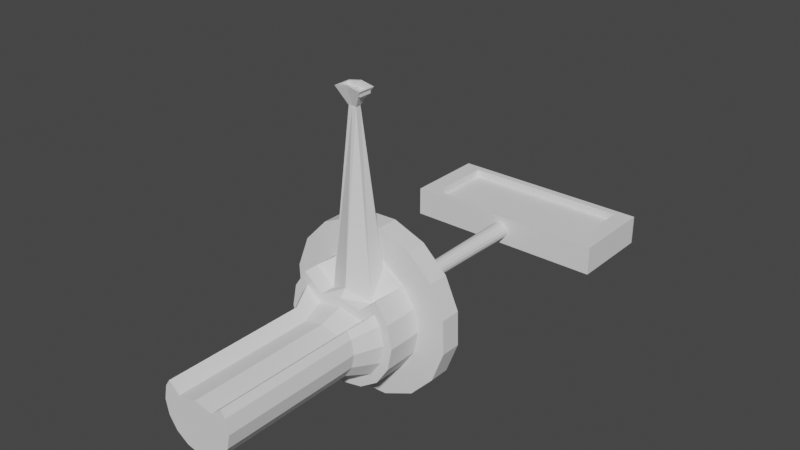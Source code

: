 # Source: Turret.blend  (saved by Blender 2.92.15; exported with 4.5.12 LTS)
import bpy
from mathutils import Matrix  # noqa: F401  (used for matrix-valued properties, if any)

bpy.ops.wm.read_factory_settings(use_empty=True)
scene = bpy.context.scene
scene.name = 'Scene'

# ---- world
world_world = bpy.data.worlds.new('World'); scene.world = world_world
world_world.use_nodes = True; world_world.node_tree.nodes.clear()
_N = world_world.node_tree.nodes; _L = world_world.node_tree.links
n0 = _N.new('ShaderNodeOutputWorld'); n0.name = 'World Output'; n0.location = (300, 300)
n1 = _N.new('ShaderNodeBackground'); n1.name = 'Background'; n1.location = (10, 300)
n1.inputs[0].default_value = (0.05088, 0.05088, 0.05088, 1.0)
_L.new(n1.outputs[0], n0.inputs[0])
n0.is_active_output = True
world_world.color = (0.05088, 0.05088, 0.05088)
world_world.use_sun_shadow = False
world_world.sun_shadow_jitter_overblur = 0.0

# ---- meshes
me_cube_001 = bpy.data.meshes.new('Cube.001')
me_cube_001.from_pydata([(0.3422, 1.023, -0.03013), (0.3422, 1.323, -0.03013), (0.2782, 1.049, 0.0728), (0.2782, 1.297, 0.0728), (-0.3853, 1.023, -0.03013), (-0.3853, 1.323, -0.03013), (-0.3214, 1.049, 0.0728), (-0.3214, 1.297, 0.0728), (0.3422, 1.323, 0.0728), (0.3422, 1.023, 0.0728), (-0.3853, 1.023, 0.0728), (-0.3853, 1.323, 0.0728), (0.2782, 1.297, 0.04558), (0.2782, 1.049, 0.04558), (-0.3214, 1.049, 0.04558), (-0.3214, 1.297, 0.04558)], [], [(0, 1, 8, 9), (3, 7, 15, 12), (10, 11, 5, 4), (4, 5, 1, 0), (9, 10, 4, 0), (11, 8, 1, 5), (3, 2, 9, 8), (2, 6, 10, 9), (7, 3, 8, 11), (6, 7, 11, 10), (13, 12, 15, 14), (2, 3, 12, 13), (7, 6, 14, 15), (6, 2, 13, 14)])
_uv = me_cube_001.uv_layers.new(name='UVMap')
_uv.uv.foreach_set('vector', [0.375, 0.0, 0.625, 0.0, 0.625, 0.25, 0.375, 0.25, 0.603, 0.272, 0.603, 0.478, 0.603, 0.478, 0.603, 0.272, 0.375, 0.5, 0.625, 0.5, 0.625, 0.75, 0.375, 0.75, 0.375, 0.75, 0.625, 0.75, 0.625, 1.0, 0.375, 1.0, 0.125, 0.5, 0.375, 0.5, 0.375, 0.75, 0.125, 0.75, 0.625, 0.5, 0.875, 0.5, 0.875, 0.75, 0.625, 0.75, 0.603, 0.272, 0.397, 0.272, 0.375, 0.25, 0.625, 0.25, 0.397, 0.272, 0.397, 0.478, 0.375, 0.5, 0.375, 0.25, 0.603, 0.478, 0.603, 0.272, 0.625, 0.25, 0.625, 0.5, 0.397, 0.478, 0.603, 0.478, 0.625, 0.5, 0.375, 0.5, 0.397, 0.272, 0.603, 0.272, 0.603, 0.478, 0.397, 0.478, 0.397, 0.272, 0.603, 0.272, 0.603, 0.272, 0.397, 0.272, 0.603, 0.478, 0.397, 0.478, 0.397, 0.478, 0.603, 0.478, 0.397, 0.478, 0.397, 0.272, 0.397, 0.272, 0.397, 0.478])
me_cube_001.use_remesh_fix_poles = True
me_cube_001.use_remesh_preserve_attributes = False
me_cube_001.use_mirror_vertex_groups = False
me_cube_001.update()
me_cylinder_002 = bpy.data.meshes.new('Cylinder.002')
me_cylinder_002.from_pydata([(0.274, -0.0355, -0.18), (0.2104, 0.03631, -0.1402), (0.3156, -0.0355, -0.07055), (0.2416, 0.03631, -0.05811), (0.3121, -0.0355, 0.04645), (0.2389, 0.03631, 0.02963), (0.2641, -0.0355, 0.1532), (0.203, 0.03631, 0.1097), (0.1789, -0.0355, 0.2335), (0.1391, 0.03631, 0.1699), (0.06948, -0.0355, 0.2751), (0.05703, 0.03631, 0.201), (-0.04752, -0.0355, 0.2716), (-0.0307, 0.03631, 0.1984), (-0.1543, -0.0355, 0.2236), (-0.1108, 0.03631, 0.1625), (-0.2346, -0.0355, 0.1384), (-0.171, 0.03631, 0.09857), (-0.2761, -0.0355, 0.02897), (-0.2021, 0.03631, 0.01652), (-0.2726, -0.0355, -0.08803), (-0.1995, 0.03631, -0.07121), (-0.2247, -0.0355, -0.1948), (-0.1635, 0.03631, -0.1513), (-0.1395, -0.0355, -0.2751), (-0.09965, 0.03631, -0.2115), (-0.03004, -0.0355, -0.3166), (-0.01759, 0.03631, -0.2426), (0.08696, -0.0355, -0.3132), (0.07014, 0.03631, -0.24), (0.1937, -0.0355, -0.2652), (0.1502, 0.03631, -0.204), (0.3156, 0.03631, -0.07055), (0.274, 0.03631, -0.18), (0.3121, 0.03631, 0.04645), (0.2641, 0.03631, 0.1532), (0.1789, 0.03631, 0.2335), (0.06948, 0.03631, 0.2751), (-0.04752, 0.03631, 0.2716), (-0.1543, 0.03631, 0.2236), (-0.2346, 0.03631, 0.1384), (-0.2761, 0.03631, 0.02897), (-0.2726, 0.03631, -0.08803), (-0.2247, 0.03631, -0.1948), (-0.1395, 0.03631, -0.2751), (-0.03004, 0.03631, -0.3166), (0.08696, 0.03631, -0.3132), (0.1937, 0.03631, -0.2652), (0.2416, -0.02059, -0.05811), (0.2104, -0.02059, -0.1402), (0.2389, -0.02059, 0.02963), (0.203, -0.02059, 0.1097), (0.1391, -0.02059, 0.1699), (0.05703, -0.02059, 0.201), (-0.0307, -0.02059, 0.1984), (-0.1108, -0.02059, 0.1625), (-0.171, -0.02059, 0.09857), (-0.2021, -0.02059, 0.01652), (-0.1995, -0.02059, -0.07121), (-0.1635, -0.02059, -0.1513), (-0.09965, -0.02059, -0.2115), (-0.01759, -0.02059, -0.2426), (0.07014, -0.02059, -0.24), (0.1502, -0.02059, -0.204)], [], [(0, 33, 32, 2), (2, 32, 34, 4), (4, 34, 35, 6), (6, 35, 36, 8), (8, 36, 37, 10), (10, 37, 38, 12), (12, 38, 39, 14), (14, 39, 40, 16), (16, 40, 41, 18), (18, 41, 42, 20), (20, 42, 43, 22), (22, 43, 44, 24), (24, 44, 45, 26), (26, 45, 46, 28), (27, 25, 60, 61), (28, 46, 47, 30), (30, 47, 33, 0), (0, 2, 4, 6, 8, 10, 12, 14, 16, 18, 20, 22, 24, 26, 28, 30), (1, 3, 32, 33), (3, 5, 34, 32), (5, 7, 35, 34), (7, 9, 36, 35), (9, 11, 37, 36), (11, 13, 38, 37), (13, 15, 39, 38), (15, 17, 40, 39), (17, 19, 41, 40), (19, 21, 42, 41), (21, 23, 43, 42), (23, 25, 44, 43), (25, 27, 45, 44), (27, 29, 46, 45), (29, 31, 47, 46), (31, 1, 33, 47), (48, 49, 63, 62, 61, 60, 59, 58, 57, 56, 55, 54, 53, 52, 51, 50), (13, 11, 53, 54), (29, 27, 61, 62), (15, 13, 54, 55), (31, 29, 62, 63), (17, 15, 55, 56), (3, 1, 49, 48), (1, 31, 63, 49), (19, 17, 56, 57), (5, 3, 48, 50), (21, 19, 57, 58), (7, 5, 50, 51), (23, 21, 58, 59), (9, 7, 51, 52), (25, 23, 59, 60), (11, 9, 52, 53)])
_uv = me_cylinder_002.uv_layers.new(name='UVMap')
_uv.uv.foreach_set('vector', [1.0, 0.5, 1.0, 1.0, 0.9375, 1.0, 0.9375, 0.5, 0.9375, 0.5, 0.9375, 1.0, 0.875, 1.0, 0.875, 0.5, 0.875, 0.5, 0.875, 1.0, 0.8125, 1.0, 0.8125, 0.5, 0.8125, 0.5, 0.8125, 1.0, 0.75, 1.0, 0.75, 0.5, 0.75, 0.5, 0.75, 1.0, 0.6875, 1.0, 0.6875, 0.5, 0.6875, 0.5, 0.6875, 1.0, 0.625, 1.0, 0.625, 0.5, 0.625, 0.5, 0.625, 1.0, 0.5625, 1.0, 0.5625, 0.5, 0.5625, 0.5, 0.5625, 1.0, 0.5, 1.0, 0.5, 0.5, 0.5, 0.5, 0.5, 1.0, 0.4375, 1.0, 0.4375, 0.5, 0.4375, 0.5, 0.4375, 1.0, 0.375, 1.0, 0.375, 0.5, 0.375, 0.5, 0.375, 1.0, 0.3125, 1.0, 0.3125, 0.5, 0.3125, 0.5, 0.3125, 1.0, 0.25, 1.0, 0.25, 0.5, 0.25, 0.5, 0.25, 1.0, 0.1875, 1.0, 0.1875, 0.5, 0.1875, 0.5, 0.1875, 1.0, 0.125, 1.0, 0.125, 0.5, 0.08374, 0.3189, 0.07004, 0.25, 0.07004, 0.25, 0.08374, 0.3189, 0.125, 0.5, 0.125, 1.0, 0.0625, 1.0, 0.0625, 0.5, 0.0625, 0.5, 0.0625, 1.0, 0.0, 1.0, 0.0, 0.5, 0.75, 0.49, 0.8418, 0.4717, 0.9197, 0.4197, 0.9717, 0.3418, 0.99, 0.25, 0.9717, 0.1582, 0.9197, 0.08029, 0.8418, 0.02827, 0.75, 0.01, 0.6582, 0.02827, 0.5803, 0.08029, 0.5283, 0.1582, 0.51, 0.25, 0.5283, 0.3418, 0.5803, 0.4197, 0.6582, 0.4717, 0.25, 0.43, 0.3189, 0.4163, 0.3418, 0.4717, 0.25, 0.49, 0.3189, 0.4163, 0.3773, 0.3773, 0.4197, 0.4197, 0.3418, 0.4717, 0.3773, 0.3773, 0.4163, 0.3189, 0.4717, 0.3418, 0.4197, 0.4197, 0.4163, 0.3189, 0.43, 0.25, 0.49, 0.25, 0.4717, 0.3418, 0.43, 0.25, 0.4163, 0.1811, 0.4717, 0.1582, 0.49, 0.25, 0.4163, 0.1811, 0.3773, 0.1227, 0.4197, 0.08029, 0.4717, 0.1582, 0.3773, 0.1227, 0.3189, 0.08374, 0.3418, 0.02827, 0.4197, 0.08029, 0.3189, 0.08374, 0.25, 0.07004, 0.25, 0.01, 0.3418, 0.02827, 0.25, 0.07004, 0.1811, 0.08374, 0.1582, 0.02827, 0.25, 0.01, 0.1811, 0.08374, 0.1227, 0.1227, 0.08029, 0.08029, 0.1582, 0.02827, 0.1227, 0.1227, 0.08374, 0.1811, 0.02827, 0.1582, 0.08029, 0.08029, 0.08374, 0.1811, 0.07004, 0.25, 0.01, 0.25, 0.02827, 0.1582, 0.07004, 0.25, 0.08374, 0.3189, 0.02827, 0.3418, 0.01, 0.25, 0.08374, 0.3189, 0.1227, 0.3773, 0.08029, 0.4197, 0.02827, 0.3418, 0.1227, 0.3773, 0.1811, 0.4163, 0.1582, 0.4717, 0.08029, 0.4197, 0.1811, 0.4163, 0.25, 0.43, 0.25, 0.49, 0.1582, 0.4717, 0.3189, 0.4163, 0.25, 0.43, 0.1811, 0.4163, 0.1227, 0.3773, 0.08374, 0.3189, 0.07004, 0.25, 0.08374, 0.1811, 0.1227, 0.1227, 0.1811, 0.08374, 0.25, 0.07004, 0.3189, 0.08374, 0.3773, 0.1227, 0.4163, 0.1811, 0.43, 0.25, 0.4163, 0.3189, 0.3773, 0.3773, 0.3773, 0.1227, 0.4163, 0.1811, 0.4163, 0.1811, 0.3773, 0.1227, 0.1227, 0.3773, 0.08374, 0.3189, 0.08374, 0.3189, 0.1227, 0.3773, 0.3189, 0.08374, 0.3773, 0.1227, 0.3773, 0.1227, 0.3189, 0.08374, 0.1811, 0.4163, 0.1227, 0.3773, 0.1227, 0.3773, 0.1811, 0.4163, 0.25, 0.07004, 0.3189, 0.08374, 0.3189, 0.08374, 0.25, 0.07004, 0.3189, 0.4163, 0.25, 0.43, 0.25, 0.43, 0.3189, 0.4163, 0.25, 0.43, 0.1811, 0.4163, 0.1811, 0.4163, 0.25, 0.43, 0.1811, 0.08374, 0.25, 0.07004, 0.25, 0.07004, 0.1811, 0.08374, 0.3773, 0.3773, 0.3189, 0.4163, 0.3189, 0.4163, 0.3773, 0.3773, 0.1227, 0.1227, 0.1811, 0.08374, 0.1811, 0.08374, 0.1227, 0.1227, 0.4163, 0.3189, 0.3773, 0.3773, 0.3773, 0.3773, 0.4163, 0.3189, 0.08374, 0.1811, 0.1227, 0.1227, 0.1227, 0.1227, 0.08374, 0.1811, 0.43, 0.25, 0.4163, 0.3189, 0.4163, 0.3189, 0.43, 0.25, 0.07004, 0.25, 0.08374, 0.1811, 0.08374, 0.1811, 0.07004, 0.25, 0.4163, 0.1811, 0.43, 0.25, 0.43, 0.25, 0.4163, 0.1811])
me_cylinder_002.use_remesh_fix_poles = True
me_cylinder_002.use_remesh_preserve_attributes = False
me_cylinder_002.use_mirror_vertex_groups = False
me_cylinder_002.update()
me_cylinder_003 = bpy.data.meshes.new('Cylinder.003')
me_cylinder_003.from_pydata([(0.01725, 0.367, -0.2472), (0.01725, 0.3504, -0.18), (-0.08551, 0.367, -0.2267), (-0.05981, 0.3504, -0.1647), (-0.1726, 0.3669, -0.1685), (-0.1251, 0.3504, -0.121), (-0.2308, 0.3668, -0.08142), (-0.1688, 0.3503, -0.05572), (-0.2513, 0.3668, 0.02135), (-0.1841, 0.3502, 0.02133), (-0.2308, 0.3667, 0.1241), (-0.1688, 0.3502, 0.09839), (-0.1726, 0.3666, 0.2112), (-0.1251, 0.3501, 0.1637), (-0.08551, 0.3665, 0.2694), (-0.05981, 0.3501, 0.2074), (0.01725, 0.3665, 0.2899), (0.01725, 0.3501, 0.2227), (0.12, 0.3665, 0.2694), (0.09431, 0.3501, 0.2074), (0.2071, 0.3666, 0.2112), (0.1596, 0.3501, 0.1637), (0.2653, 0.3667, 0.1241), (0.2033, 0.3502, 0.09839), (0.2858, 0.3668, 0.02135), (0.2186, 0.3502, 0.02133), (0.2653, 0.3668, -0.08142), (0.2033, 0.3503, -0.05572), (0.2071, 0.3669, -0.1685), (0.1596, 0.3504, -0.121), (0.12, 0.367, -0.2267), (0.09431, 0.3504, -0.1647), (-0.08551, 0.3505, -0.2268), (0.01725, 0.3505, -0.2472), (-0.1726, 0.3504, -0.1685), (-0.2308, 0.3503, -0.08143), (-0.2513, 0.3502, 0.02133), (-0.2308, 0.3502, 0.1241), (-0.1726, 0.3501, 0.2112), (-0.08551, 0.35, 0.2694), (0.01725, 0.35, 0.2899), (0.12, 0.35, 0.2694), (0.2071, 0.3501, 0.2112), (0.2653, 0.3502, 0.1241), (0.2858, 0.3502, 0.02133), (0.2653, 0.3503, -0.08143), (0.2071, 0.3504, -0.1685), (0.12, 0.3505, -0.2268), (-0.04779, 0.187, -0.1357), (0.01725, 0.187, -0.1486), (-0.1029, 0.187, -0.09883), (-0.1398, 0.1869, -0.0437), (-0.1527, 0.1869, 0.02134), (-0.1398, 0.1868, 0.08638), (-0.1188, 0.1868, 0.1177), (-0.06851, 0.1868, 0.07444), (0.01725, 0.1868, 0.0915), (0.103, 0.1868, 0.07444), (0.1533, 0.1868, 0.1177), (0.1743, 0.1868, 0.08638), (0.1872, 0.1869, 0.02134), (0.1743, 0.1869, -0.0437), (0.1374, 0.187, -0.09883), (0.08229, 0.187, -0.1357), (0.01725, 0.4305, -0.003863), (0.007604, 0.4305, -0.001944), (-0.0005744, 0.4305, 0.003521), (-0.006039, 0.4305, 0.0117), (-0.007958, 0.4305, 0.02135), (-0.006039, 0.4305, 0.03099), (-0.0005744, 0.4305, 0.03917), (0.007604, 0.4305, 0.04464), (0.01725, 0.4305, 0.04656), (0.0269, 0.4305, 0.04464), (0.03508, 0.4305, 0.03917), (0.04054, 0.4305, 0.03099), (0.04246, 0.4305, 0.02135), (0.04054, 0.4305, 0.0117), (0.03508, 0.4305, 0.003521), (0.0269, 0.4305, -0.001944), (0.01725, 0.4306, -0.1293), (-0.04041, 0.4306, -0.1179), (-0.0893, 0.4306, -0.08521), (-0.122, 0.4306, -0.03632), (-0.1334, 0.4305, 0.02135), (-0.122, 0.4305, 0.07901), (-0.0893, 0.4304, 0.1279), (-0.04041, 0.4304, 0.1606), (0.01725, 0.4304, 0.172), (0.07492, 0.4304, 0.1606), (0.1238, 0.4304, 0.1279), (0.1565, 0.4305, 0.07901), (0.1679, 0.4305, 0.02135), (0.1565, 0.4306, -0.03632), (0.1238, 0.4306, -0.08521), (0.07492, 0.4306, -0.1179), (0.01725, 1.041, -0.009937), (0.005209, 1.041, -0.007542), (-0.005, 1.041, -0.0007203), (-0.01182, 1.041, 0.009488), (-0.01422, 1.041, 0.02153), (-0.01182, 1.041, 0.03357), (-0.005, 1.041, 0.04378), (0.005209, 1.041, 0.0506), (0.01725, 1.041, 0.053), (0.02929, 1.041, 0.0506), (0.0395, 1.041, 0.04378), (0.04632, 1.041, 0.03357), (0.04872, 1.041, 0.02153), (0.04632, 1.041, 0.009488), (0.0395, 1.041, -0.0007203), (0.02929, 1.041, -0.007542), (0.2186, 0.2958, 0.02134), (0.2186, 0.2413, 0.02134), (0.2033, 0.2414, -0.05572), (0.2033, 0.2959, -0.05572), (-0.1688, 0.2957, 0.09839), (-0.1688, 0.2413, 0.0984), (-0.1251, 0.2412, 0.1637), (-0.1251, 0.2957, 0.1637), (0.1596, 0.2415, -0.121), (0.1596, 0.2959, -0.121), (-0.05981, 0.2412, 0.1076), (-0.05981, 0.2956, 0.2074), (0.09431, 0.2415, -0.1647), (0.09431, 0.296, -0.1647), (0.01725, 0.2115, 0.1466), (0.01725, 0.3253, 0.2771), (0.01725, 0.296, -0.18), (0.01725, 0.2415, -0.18), (-0.05981, 0.2415, -0.1647), (-0.05981, 0.296, -0.1647), (0.09431, 0.2412, 0.1076), (0.09431, 0.2956, 0.2074), (-0.1251, 0.2415, -0.121), (-0.1251, 0.2959, -0.121), (0.1596, 0.2412, 0.1637), (0.1596, 0.2957, 0.1637), (-0.1688, 0.2414, -0.05572), (-0.1688, 0.2959, -0.05572), (0.2033, 0.2413, 0.0984), (0.2033, 0.2957, 0.09839), (-0.1841, 0.2413, 0.02134), (-0.1841, 0.2958, 0.02134), (0.003456, 0.2594, 0.7145), (0.003456, 0.2775, 0.7145), (0.01725, 0.2594, 0.7172), (0.01725, 0.2775, 0.7172), (0.03105, 0.2594, 0.7145), (0.03105, 0.2775, 0.7145), (-0.02432, 0.2471, 0.7725), (-0.02432, 0.2898, 0.7725), (0.01725, 0.2471, 0.7808), (0.01725, 0.2988, 0.7808), (0.05882, 0.2471, 0.7725), (0.05882, 0.2898, 0.7725), (-0.02905, 0.2381, 0.7716), (-0.02905, 0.2988, 0.7716), (0.06356, 0.2381, 0.7716), (0.06356, 0.2988, 0.7716), (0.01725, 0.2898, 0.7808), (0.01725, 0.2381, 0.7808), (0.01725, 0.247, 0.7618), (0.01725, 0.2898, 0.7618), (-0.02432, 0.2471, 0.7536), (-0.02432, 0.2898, 0.7536), (0.05882, 0.2471, 0.7536), (0.05882, 0.2898, 0.7536), (-0.05981, 0.1871, -0.1647), (0.01725, 0.1871, -0.18), (-0.1251, 0.187, -0.121), (-0.1688, 0.187, -0.05571), (-0.1841, 0.1869, 0.02134), (-0.1688, 0.1868, 0.0984), (-0.1251, 0.1868, 0.1637), (-0.05981, 0.1867, 0.1076), (0.01725, 0.1867, 0.1229), (0.09431, 0.1867, 0.1076), (0.1596, 0.1868, 0.1637), (0.2033, 0.1868, 0.0984), (0.2186, 0.1869, 0.02134), (0.2033, 0.187, -0.05571), (0.1596, 0.187, -0.121), (0.09431, 0.1871, -0.1647), (-0.03177, 0.1035, -0.1026), (0.01725, 0.1036, -0.1123), (-0.07334, 0.1035, -0.0748), (-0.1011, 0.1035, -0.03324), (-0.1109, 0.1034, 0.01579), (-0.1011, 0.1034, 0.06481), (-0.08533, 0.1034, 0.08842), (-0.04739, 0.1034, 0.05581), (0.01725, 0.1033, 0.06867), (0.0819, 0.1034, 0.05581), (0.1198, 0.1034, 0.08842), (0.1356, 0.1034, 0.06481), (0.1454, 0.1034, 0.01579), (0.1356, 0.1035, -0.03324), (0.1078, 0.1035, -0.0748), (0.06628, 0.1035, -0.1026), (-0.03177, -0.3874, -0.1031), (0.01725, -0.3874, -0.1129), (-0.07334, -0.3874, -0.07534), (-0.1011, -0.3874, -0.03378), (-0.1109, -0.3875, 0.01525), (-0.1011, -0.3875, 0.06428), (-0.08533, -0.3875, 0.08788), (-0.04739, -0.3876, 0.05527), (0.01725, -0.3876, 0.06813), (0.0819, -0.3876, 0.05527), (0.1198, -0.3875, 0.08788), (0.1356, -0.3875, 0.06428), (0.1454, -0.3875, 0.01525), (0.1356, -0.3874, -0.03378), (0.1078, -0.3874, -0.07534), (0.06628, -0.3874, -0.1031)], [], [(0, 33, 32, 2), (2, 32, 34, 4), (4, 34, 35, 6), (6, 35, 36, 8), (8, 36, 37, 10), (10, 37, 38, 12), (12, 38, 39, 14), (14, 39, 40, 16), (16, 40, 41, 18), (18, 41, 42, 20), (20, 42, 43, 22), (22, 43, 44, 24), (24, 44, 45, 26), (26, 45, 46, 28), (114, 113, 180, 181), (28, 46, 47, 30), (30, 47, 33, 0), (10, 12, 86, 85), (1, 3, 32, 33), (3, 5, 34, 32), (5, 7, 35, 34), (7, 9, 36, 35), (9, 11, 37, 36), (11, 13, 38, 37), (13, 15, 39, 38), (15, 17, 40, 39), (17, 19, 41, 40), (19, 21, 42, 41), (21, 23, 43, 42), (23, 25, 44, 43), (25, 27, 45, 44), (27, 29, 46, 45), (29, 31, 47, 46), (31, 1, 33, 47), (51, 50, 186, 187), (118, 117, 173, 174), (120, 114, 181, 182), (122, 118, 174, 175), (124, 120, 182, 183), (126, 122, 175, 176), (130, 129, 169, 168), (129, 124, 183, 169), (132, 126, 176, 177), (134, 130, 168, 170), (136, 132, 177, 178), (138, 134, 170, 171), (140, 136, 178, 179), (142, 138, 171, 172), (113, 140, 179, 180), (117, 142, 172, 173), (76, 77, 109, 108), (20, 22, 91, 90), (30, 0, 80, 95), (6, 8, 84, 83), (16, 18, 89, 88), (26, 28, 94, 93), (2, 4, 82, 81), (12, 14, 87, 86), (22, 24, 92, 91), (8, 10, 85, 84), (18, 20, 90, 89), (28, 30, 95, 94), (4, 6, 83, 82), (14, 16, 88, 87), (0, 2, 81, 80), (24, 26, 93, 92), (65, 64, 80, 81), (66, 65, 81, 82), (67, 66, 82, 83), (68, 67, 83, 84), (69, 68, 84, 85), (70, 69, 85, 86), (71, 70, 86, 87), (72, 71, 87, 88), (73, 72, 88, 89), (74, 73, 89, 90), (75, 74, 90, 91), (76, 75, 91, 92), (77, 76, 92, 93), (78, 77, 93, 94), (79, 78, 94, 95), (64, 79, 95, 80), (96, 97, 98, 99, 100, 101, 102, 103, 104, 105, 106, 107, 108, 109, 110, 111), (69, 70, 102, 101), (77, 78, 110, 109), (70, 71, 103, 102), (78, 79, 111, 110), (71, 72, 104, 103), (64, 65, 97, 96), (79, 64, 96, 111), (72, 73, 105, 104), (65, 66, 98, 97), (73, 74, 106, 105), (66, 67, 99, 98), (74, 75, 107, 106), (67, 68, 100, 99), (75, 76, 108, 107), (68, 69, 101, 100), (11, 9, 143, 116), (116, 143, 142, 117), (25, 23, 141, 112), (112, 141, 140, 113), (9, 7, 139, 143), (143, 139, 138, 142), (23, 21, 137, 141), (141, 137, 136, 140), (7, 5, 135, 139), (139, 135, 134, 138), (21, 19, 133, 137), (137, 133, 132, 136), (5, 3, 131, 135), (135, 131, 130, 134), (19, 17, 127, 133), (123, 122, 144, 145), (1, 31, 125, 128), (128, 125, 124, 129), (3, 1, 128, 131), (131, 128, 129, 130), (17, 15, 123, 127), (133, 127, 147, 149), (31, 29, 121, 125), (125, 121, 120, 124), (15, 13, 119, 123), (123, 119, 118, 122), (29, 27, 115, 121), (121, 115, 114, 120), (13, 11, 116, 119), (119, 116, 117, 118), (27, 25, 112, 115), (115, 112, 113, 114), (146, 148, 158, 161), (144, 146, 161, 156), (122, 126, 146, 144), (126, 132, 148, 146), (132, 133, 149, 148), (127, 123, 145, 147), (155, 160, 163, 167), (160, 151, 165, 163), (148, 149, 159, 158), (145, 144, 156, 157), (147, 145, 157, 153), (149, 147, 153, 159), (150, 151, 157, 156), (155, 154, 158, 159), (160, 155, 159, 153), (154, 152, 161, 158), (151, 160, 153, 157), (152, 150, 156, 161), (167, 163, 162, 166), (163, 165, 164, 162), (151, 150, 164, 165), (150, 152, 162, 164), (152, 154, 166, 162), (154, 155, 167, 166), (49, 48, 168, 169), (48, 50, 170, 168), (50, 51, 171, 170), (51, 52, 172, 171), (52, 53, 173, 172), (53, 54, 174, 173), (54, 55, 175, 174), (55, 56, 176, 175), (56, 57, 177, 176), (57, 58, 178, 177), (58, 59, 179, 178), (59, 60, 180, 179), (60, 61, 181, 180), (61, 62, 182, 181), (62, 63, 183, 182), (63, 49, 169, 183), (192, 191, 207, 208), (59, 58, 194, 195), (52, 51, 187, 188), (60, 59, 195, 196), (53, 52, 188, 189), (61, 60, 196, 197), (54, 53, 189, 190), (62, 61, 197, 198), (55, 54, 190, 191), (63, 62, 198, 199), (56, 55, 191, 192), (48, 49, 185, 184), (49, 63, 199, 185), (57, 56, 192, 193), (50, 48, 184, 186), (58, 57, 193, 194), (200, 201, 215, 214, 213, 212, 211, 210, 209, 208, 207, 206, 205, 204, 203, 202), (184, 185, 201, 200), (185, 199, 215, 201), (193, 192, 208, 209), (186, 184, 200, 202), (194, 193, 209, 210), (187, 186, 202, 203), (195, 194, 210, 211), (188, 187, 203, 204), (196, 195, 211, 212), (189, 188, 204, 205), (197, 196, 212, 213), (190, 189, 205, 206), (198, 197, 213, 214), (191, 190, 206, 207), (199, 198, 214, 215)])
_uv = me_cylinder_003.uv_layers.new(name='UVMap')
_uv.uv.foreach_set('vector', [1.0, 0.5, 1.0, 1.0, 0.9375, 1.0, 0.9375, 0.5, 0.9375, 0.5, 0.9375, 1.0, 0.875, 1.0, 0.875, 0.5, 0.875, 0.5, 0.875, 1.0, 0.8125, 1.0, 0.8125, 0.5, 0.8125, 0.5, 0.8125, 1.0, 0.75, 1.0, 0.75, 0.5, 0.75, 0.5, 0.75, 1.0, 0.6875, 1.0, 0.6875, 0.5, 0.6875, 0.5, 0.6875, 1.0, 0.625, 1.0, 0.625, 0.5, 0.625, 0.5, 0.625, 1.0, 0.5625, 1.0, 0.5625, 0.5, 0.5625, 0.5, 0.5625, 1.0, 0.5, 1.0, 0.5, 0.5, 0.5, 0.5, 0.5, 1.0, 0.4375, 1.0, 0.4375, 0.5, 0.4375, 0.5, 0.4375, 1.0, 0.375, 1.0, 0.375, 0.5, 0.375, 0.5, 0.375, 1.0, 0.3125, 1.0, 0.3125, 0.5, 0.3125, 0.5, 0.3125, 1.0, 0.25, 1.0, 0.25, 0.5, 0.25, 0.5, 0.25, 1.0, 0.1875, 1.0, 0.1875, 0.5, 0.1875, 0.5, 0.1875, 1.0, 0.125, 1.0, 0.125, 0.5, 0.08374, 0.3189, 0.07004, 0.25, 0.07004, 0.25, 0.08374, 0.3189, 0.125, 0.5, 0.125, 1.0, 0.0625, 1.0, 0.0625, 0.5, 0.0625, 0.5, 0.0625, 1.0, 0.0, 1.0, 0.0, 0.5, 0.6875, 0.5, 0.625, 0.5, 0.625, 0.5, 0.6875, 0.5, 0.25, 0.43, 0.3189, 0.4163, 0.3418, 0.4717, 0.25, 0.49, 0.3189, 0.4163, 0.3773, 0.3773, 0.4197, 0.4197, 0.3418, 0.4717, 0.3773, 0.3773, 0.4163, 0.3189, 0.4717, 0.3418, 0.4197, 0.4197, 0.4163, 0.3189, 0.43, 0.25, 0.49, 0.25, 0.4717, 0.3418, 0.43, 0.25, 0.4163, 0.1811, 0.4717, 0.1582, 0.49, 0.25, 0.4163, 0.1811, 0.3773, 0.1227, 0.4197, 0.08029, 0.4717, 0.1582, 0.3773, 0.1227, 0.3189, 0.08374, 0.3418, 0.02827, 0.4197, 0.08029, 0.3189, 0.08374, 0.25, 0.07004, 0.25, 0.01, 0.3418, 0.02827, 0.25, 0.07004, 0.1811, 0.08374, 0.1582, 0.02827, 0.25, 0.01, 0.1811, 0.08374, 0.1227, 0.1227, 0.08029, 0.08029, 0.1582, 0.02827, 0.1227, 0.1227, 0.08374, 0.1811, 0.02827, 0.1582, 0.08029, 0.08029, 0.08374, 0.1811, 0.07004, 0.25, 0.01, 0.25, 0.02827, 0.1582, 0.07004, 0.25, 0.08374, 0.3189, 0.02827, 0.3418, 0.01, 0.25, 0.08374, 0.3189, 0.1227, 0.3773, 0.08029, 0.4197, 0.02827, 0.3418, 0.1227, 0.3773, 0.1811, 0.4163, 0.1582, 0.4717, 0.08029, 0.4197, 0.1811, 0.4163, 0.25, 0.43, 0.25, 0.49, 0.1582, 0.4717, 0.3903, 0.3047, 0.3574, 0.3545, 0.3574, 0.3545, 0.3903, 0.3047, 0.3773, 0.1227, 0.4163, 0.1811, 0.4163, 0.1811, 0.3773, 0.1227, 0.1227, 0.3773, 0.08374, 0.3189, 0.08374, 0.3189, 0.1227, 0.3773, 0.3189, 0.08374, 0.3773, 0.1227, 0.3773, 0.1227, 0.3189, 0.08374, 0.1811, 0.4163, 0.1227, 0.3773, 0.1227, 0.3773, 0.1811, 0.4163, 0.25, 0.07004, 0.3189, 0.08374, 0.3189, 0.08374, 0.25, 0.07004, 0.3189, 0.4163, 0.25, 0.43, 0.25, 0.43, 0.3189, 0.4163, 0.25, 0.43, 0.1811, 0.4163, 0.1811, 0.4163, 0.25, 0.43, 0.1811, 0.08374, 0.25, 0.07004, 0.25, 0.07004, 0.1811, 0.08374, 0.3773, 0.3773, 0.3189, 0.4163, 0.3189, 0.4163, 0.3773, 0.3773, 0.1227, 0.1227, 0.1811, 0.08374, 0.1811, 0.08374, 0.1227, 0.1227, 0.4163, 0.3189, 0.3773, 0.3773, 0.3773, 0.3773, 0.4163, 0.3189, 0.08374, 0.1811, 0.1227, 0.1227, 0.1227, 0.1227, 0.08374, 0.1811, 0.43, 0.25, 0.4163, 0.3189, 0.4163, 0.3189, 0.43, 0.25, 0.07004, 0.25, 0.08374, 0.1811, 0.08374, 0.1811, 0.07004, 0.25, 0.4163, 0.1811, 0.43, 0.25, 0.43, 0.25, 0.4163, 0.1811, 0.5378, 0.25, 0.554, 0.3312, 0.554, 0.3312, 0.5378, 0.25, 0.375, 0.5, 0.3125, 0.5, 0.3125, 0.5, 0.375, 0.5, 0.0625, 0.5, 0.0, 0.5, 0.0, 0.5, 0.0625, 0.5, 0.8125, 0.5, 0.75, 0.5, 0.75, 0.5, 0.8125, 0.5, 0.5, 0.5, 0.4375, 0.5, 0.4375, 0.5, 0.5, 0.5, 0.1875, 0.5, 0.125, 0.5, 0.125, 0.5, 0.1875, 0.5, 0.9375, 0.5, 0.875, 0.5, 0.875, 0.5, 0.9375, 0.5, 0.625, 0.5, 0.5625, 0.5, 0.5625, 0.5, 0.625, 0.5, 0.3125, 0.5, 0.25, 0.5, 0.25, 0.5, 0.3125, 0.5, 0.75, 0.5, 0.6875, 0.5, 0.6875, 0.5, 0.75, 0.5, 0.4375, 0.5, 0.375, 0.5, 0.375, 0.5, 0.4375, 0.5, 0.125, 0.5, 0.0625, 0.5, 0.0625, 0.5, 0.125, 0.5, 0.875, 0.5, 0.8125, 0.5, 0.8125, 0.5, 0.875, 0.5, 0.5625, 0.5, 0.5, 0.5, 0.5, 0.5, 0.5625, 0.5, 1.0, 0.5, 0.9375, 0.5, 0.9375, 0.5, 1.0, 0.5, 0.25, 0.5, 0.1875, 0.5, 0.1875, 0.5, 0.25, 0.5, 0.8312, 0.446, 0.75, 0.4622, 0.75, 0.49, 0.8418, 0.4717, 0.9, 0.4, 0.8312, 0.446, 0.8418, 0.4717, 0.9197, 0.4197, 0.946, 0.3312, 0.9, 0.4, 0.9197, 0.4197, 0.9717, 0.3418, 0.9622, 0.25, 0.946, 0.3312, 0.9717, 0.3418, 0.99, 0.25, 0.946, 0.1688, 0.9622, 0.25, 0.99, 0.25, 0.9717, 0.1582, 0.9, 0.09995, 0.946, 0.1688, 0.9717, 0.1582, 0.9197, 0.08029, 0.8312, 0.05395, 0.9, 0.09995, 0.9197, 0.08029, 0.8418, 0.02827, 0.75, 0.0378, 0.8312, 0.05395, 0.8418, 0.02827, 0.75, 0.01, 0.6688, 0.05395, 0.75, 0.0378, 0.75, 0.01, 0.6582, 0.02827, 0.6, 0.09995, 0.6688, 0.05395, 0.6582, 0.02827, 0.5803, 0.08029, 0.554, 0.1688, 0.6, 0.09995, 0.5803, 0.08029, 0.5283, 0.1582, 0.5378, 0.25, 0.554, 0.1688, 0.5283, 0.1582, 0.51, 0.25, 0.554, 0.3312, 0.5378, 0.25, 0.51, 0.25, 0.5283, 0.3418, 0.6, 0.4, 0.554, 0.3312, 0.5283, 0.3418, 0.5803, 0.4197, 0.6688, 0.446, 0.6, 0.4, 0.5803, 0.4197, 0.6582, 0.4717, 0.75, 0.4622, 0.6688, 0.446, 0.6582, 0.4717, 0.75, 0.49, 0.75, 0.4622, 0.8312, 0.446, 0.9, 0.4, 0.946, 0.3312, 0.9622, 0.25, 0.946, 0.1688, 0.9, 0.09995, 0.8312, 0.05395, 0.75, 0.0378, 0.6688, 0.05395, 0.6, 0.09995, 0.554, 0.1688, 0.5378, 0.25, 0.554, 0.3312, 0.6, 0.4, 0.6688, 0.446, 0.946, 0.1688, 0.9, 0.09995, 0.9, 0.09995, 0.946, 0.1688, 0.554, 0.3312, 0.6, 0.4, 0.6, 0.4, 0.554, 0.3312, 0.9, 0.09995, 0.8312, 0.05395, 0.8312, 0.05395, 0.9, 0.09995, 0.6, 0.4, 0.6688, 0.446, 0.6688, 0.446, 0.6, 0.4, 0.8312, 0.05395, 0.75, 0.0378, 0.75, 0.0378, 0.8312, 0.05395, 0.75, 0.4622, 0.8312, 0.446, 0.8312, 0.446, 0.75, 0.4622, 0.6688, 0.446, 0.75, 0.4622, 0.75, 0.4622, 0.6688, 0.446, 0.75, 0.0378, 0.6688, 0.05395, 0.6688, 0.05395, 0.75, 0.0378, 0.8312, 0.446, 0.9, 0.4, 0.9, 0.4, 0.8312, 0.446, 0.6688, 0.05395, 0.6, 0.09995, 0.6, 0.09995, 0.6688, 0.05395, 0.9, 0.4, 0.946, 0.3312, 0.946, 0.3312, 0.9, 0.4, 0.6, 0.09995, 0.554, 0.1688, 0.554, 0.1688, 0.6, 0.09995, 0.946, 0.3312, 0.9622, 0.25, 0.9622, 0.25, 0.946, 0.3312, 0.554, 0.1688, 0.5378, 0.25, 0.5378, 0.25, 0.554, 0.1688, 0.9622, 0.25, 0.946, 0.1688, 0.946, 0.1688, 0.9622, 0.25, 0.4163, 0.1811, 0.43, 0.25, 0.43, 0.25, 0.4163, 0.1811, 0.4163, 0.1811, 0.43, 0.25, 0.43, 0.25, 0.4163, 0.1811, 0.07004, 0.25, 0.08374, 0.1811, 0.08374, 0.1811, 0.07004, 0.25, 0.07004, 0.25, 0.08374, 0.1811, 0.08374, 0.1811, 0.07004, 0.25, 0.43, 0.25, 0.4163, 0.3189, 0.4163, 0.3189, 0.43, 0.25, 0.43, 0.25, 0.4163, 0.3189, 0.4163, 0.3189, 0.43, 0.25, 0.08374, 0.1811, 0.1227, 0.1227, 0.1227, 0.1227, 0.08374, 0.1811, 0.08374, 0.1811, 0.1227, 0.1227, 0.1227, 0.1227, 0.08374, 0.1811, 0.4163, 0.3189, 0.3773, 0.3773, 0.3773, 0.3773, 0.4163, 0.3189, 0.4163, 0.3189, 0.3773, 0.3773, 0.3773, 0.3773, 0.4163, 0.3189, 0.1227, 0.1227, 0.1811, 0.08374, 0.1811, 0.08374, 0.1227, 0.1227, 0.1227, 0.1227, 0.1811, 0.08374, 0.1811, 0.08374, 0.1227, 0.1227, 0.3773, 0.3773, 0.3189, 0.4163, 0.3189, 0.4163, 0.3773, 0.3773, 0.3773, 0.3773, 0.3189, 0.4163, 0.3189, 0.4163, 0.3773, 0.3773, 0.1811, 0.08374, 0.25, 0.07004, 0.25, 0.07004, 0.1811, 0.08374, 0.3189, 0.08374, 0.3189, 0.08374, 0.3189, 0.08374, 0.3189, 0.08374, 0.25, 0.43, 0.1811, 0.4163, 0.1811, 0.4163, 0.25, 0.43, 0.25, 0.43, 0.1811, 0.4163, 0.1811, 0.4163, 0.25, 0.43, 0.3189, 0.4163, 0.25, 0.43, 0.25, 0.43, 0.3189, 0.4163, 0.3189, 0.4163, 0.25, 0.43, 0.25, 0.43, 0.3189, 0.4163, 0.25, 0.07004, 0.3189, 0.08374, 0.3189, 0.08374, 0.25, 0.07004, 0.1811, 0.08374, 0.25, 0.07004, 0.25, 0.07004, 0.1811, 0.08374, 0.1811, 0.4163, 0.1227, 0.3773, 0.1227, 0.3773, 0.1811, 0.4163, 0.1811, 0.4163, 0.1227, 0.3773, 0.1227, 0.3773, 0.1811, 0.4163, 0.3189, 0.08374, 0.3773, 0.1227, 0.3773, 0.1227, 0.3189, 0.08374, 0.3189, 0.08374, 0.3773, 0.1227, 0.3773, 0.1227, 0.3189, 0.08374, 0.1227, 0.3773, 0.08374, 0.3189, 0.08374, 0.3189, 0.1227, 0.3773, 0.1227, 0.3773, 0.08374, 0.3189, 0.08374, 0.3189, 0.1227, 0.3773, 0.3773, 0.1227, 0.4163, 0.1811, 0.4163, 0.1811, 0.3773, 0.1227, 0.3773, 0.1227, 0.4163, 0.1811, 0.4163, 0.1811, 0.3773, 0.1227, 0.08374, 0.3189, 0.07004, 0.25, 0.07004, 0.25, 0.08374, 0.3189, 0.08374, 0.3189, 0.07004, 0.25, 0.07004, 0.25, 0.08374, 0.3189, 0.25, 0.07004, 0.1811, 0.08374, 0.1811, 0.08374, 0.25, 0.07004, 0.3189, 0.08374, 0.25, 0.07004, 0.25, 0.07004, 0.3189, 0.08374, 0.3189, 0.08374, 0.25, 0.07004, 0.25, 0.07004, 0.3189, 0.08374, 0.25, 0.07004, 0.1811, 0.08374, 0.1811, 0.08374, 0.25, 0.07004, 0.1811, 0.08374, 0.1811, 0.08374, 0.1811, 0.08374, 0.1811, 0.08374, 0.25, 0.07004, 0.3189, 0.08374, 0.3189, 0.08374, 0.25, 0.07004, 0.1882, 0.08234, 0.25, 0.07004, 0.25, 0.07004, 0.1882, 0.08234, 0.25, 0.07004, 0.3118, 0.08234, 0.3118, 0.08234, 0.25, 0.07004, 0.1811, 0.08374, 0.1811, 0.08374, 0.1811, 0.08374, 0.1811, 0.08374, 0.3189, 0.08374, 0.3189, 0.08374, 0.3189, 0.08374, 0.3189, 0.08374, 0.25, 0.07004, 0.3189, 0.08374, 0.3189, 0.08374, 0.25, 0.07004, 0.1811, 0.08374, 0.25, 0.07004, 0.25, 0.07004, 0.1811, 0.08374, 0.3118, 0.08234, 0.3118, 0.08234, 0.3189, 0.08374, 0.3189, 0.08374, 0.1882, 0.08234, 0.1882, 0.08234, 0.1811, 0.08374, 0.1811, 0.08374, 0.25, 0.07004, 0.1882, 0.08234, 0.1811, 0.08374, 0.25, 0.07004, 0.1882, 0.08234, 0.25, 0.07004, 0.25, 0.07004, 0.1811, 0.08374, 0.3118, 0.08234, 0.25, 0.07004, 0.25, 0.07004, 0.3189, 0.08374, 0.25, 0.07004, 0.3118, 0.08234, 0.3189, 0.08374, 0.25, 0.07004, 0.1882, 0.08234, 0.25, 0.07004, 0.25, 0.07004, 0.1882, 0.08234, 0.25, 0.07004, 0.3118, 0.08234, 0.3118, 0.08234, 0.25, 0.07004, 0.3118, 0.08234, 0.3118, 0.08234, 0.3118, 0.08234, 0.3118, 0.08234, 0.3118, 0.08234, 0.25, 0.07004, 0.25, 0.07004, 0.3118, 0.08234, 0.25, 0.07004, 0.1882, 0.08234, 0.1882, 0.08234, 0.25, 0.07004, 0.1882, 0.08234, 0.1882, 0.08234, 0.1882, 0.08234, 0.1882, 0.08234, 0.25, 0.3993, 0.3081, 0.3876, 0.3189, 0.4163, 0.25, 0.43, 0.3081, 0.3876, 0.3574, 0.3545, 0.3773, 0.3773, 0.3189, 0.4163, 0.3574, 0.3545, 0.3903, 0.3047, 0.4163, 0.3189, 0.3773, 0.3773, 0.3903, 0.3047, 0.4019, 0.2456, 0.43, 0.25, 0.4163, 0.3189, 0.4019, 0.2456, 0.3903, 0.1845, 0.4163, 0.1811, 0.43, 0.25, 0.3903, 0.1845, 0.3716, 0.1485, 0.3773, 0.1227, 0.4163, 0.1811, 0.3716, 0.1485, 0.3266, 0.158, 0.3189, 0.08374, 0.3773, 0.1227, 0.3266, 0.158, 0.25, 0.1159, 0.25, 0.07004, 0.3189, 0.08374, 0.25, 0.1159, 0.1734, 0.158, 0.1811, 0.08374, 0.25, 0.07004, 0.1734, 0.158, 0.1284, 0.1485, 0.1227, 0.1227, 0.1811, 0.08374, 0.1284, 0.1485, 0.1097, 0.1845, 0.08374, 0.1811, 0.1227, 0.1227, 0.1097, 0.1845, 0.0981, 0.2456, 0.07004, 0.25, 0.08374, 0.1811, 0.0981, 0.2456, 0.1097, 0.3047, 0.08374, 0.3189, 0.07004, 0.25, 0.1097, 0.3047, 0.1426, 0.3545, 0.1227, 0.3773, 0.08374, 0.3189, 0.1426, 0.3545, 0.1919, 0.3876, 0.1811, 0.4163, 0.1227, 0.3773, 0.1919, 0.3876, 0.25, 0.3993, 0.25, 0.43, 0.1811, 0.4163, 0.25, 0.1159, 0.3266, 0.158, 0.3266, 0.158, 0.25, 0.1159, 0.1097, 0.1845, 0.1284, 0.1485, 0.1284, 0.1485, 0.1097, 0.1845, 0.4019, 0.2456, 0.3903, 0.3047, 0.3903, 0.3047, 0.4019, 0.2456, 0.0981, 0.2456, 0.1097, 0.1845, 0.1097, 0.1845, 0.0981, 0.2456, 0.3903, 0.1845, 0.4019, 0.2456, 0.4019, 0.2456, 0.3903, 0.1845, 0.1097, 0.3047, 0.0981, 0.2456, 0.0981, 0.2456, 0.1097, 0.3047, 0.3716, 0.1485, 0.3903, 0.1845, 0.3903, 0.1845, 0.3716, 0.1485, 0.1426, 0.3545, 0.1097, 0.3047, 0.1097, 0.3047, 0.1426, 0.3545, 0.3266, 0.158, 0.3716, 0.1485, 0.3716, 0.1485, 0.3266, 0.158, 0.1919, 0.3876, 0.1426, 0.3545, 0.1426, 0.3545, 0.1919, 0.3876, 0.25, 0.1159, 0.3266, 0.158, 0.3266, 0.158, 0.25, 0.1159, 0.3081, 0.3876, 0.25, 0.3993, 0.25, 0.3993, 0.3081, 0.3876, 0.25, 0.3993, 0.1919, 0.3876, 0.1919, 0.3876, 0.25, 0.3993, 0.1734, 0.158, 0.25, 0.1159, 0.25, 0.1159, 0.1734, 0.158, 0.3574, 0.3545, 0.3081, 0.3876, 0.3081, 0.3876, 0.3574, 0.3545, 0.1284, 0.1485, 0.1734, 0.158, 0.1734, 0.158, 0.1284, 0.1485, 0.3081, 0.3876, 0.25, 0.3993, 0.1919, 0.3876, 0.1426, 0.3545, 0.1097, 0.3047, 0.0981, 0.2456, 0.1097, 0.1845, 0.1284, 0.1485, 0.1734, 0.158, 0.25, 0.1159, 0.3266, 0.158, 0.3716, 0.1485, 0.3903, 0.1845, 0.4019, 0.2456, 0.3903, 0.3047, 0.3574, 0.3545, 0.3081, 0.3876, 0.25, 0.3993, 0.25, 0.3993, 0.3081, 0.3876, 0.25, 0.3993, 0.1919, 0.3876, 0.1919, 0.3876, 0.25, 0.3993, 0.1734, 0.158, 0.25, 0.1159, 0.25, 0.1159, 0.1734, 0.158, 0.3574, 0.3545, 0.3081, 0.3876, 0.3081, 0.3876, 0.3574, 0.3545, 0.1284, 0.1485, 0.1734, 0.158, 0.1734, 0.158, 0.1284, 0.1485, 0.3903, 0.3047, 0.3574, 0.3545, 0.3574, 0.3545, 0.3903, 0.3047, 0.1097, 0.1845, 0.1284, 0.1485, 0.1284, 0.1485, 0.1097, 0.1845, 0.4019, 0.2456, 0.3903, 0.3047, 0.3903, 0.3047, 0.4019, 0.2456, 0.0981, 0.2456, 0.1097, 0.1845, 0.1097, 0.1845, 0.0981, 0.2456, 0.3903, 0.1845, 0.4019, 0.2456, 0.4019, 0.2456, 0.3903, 0.1845, 0.1097, 0.3047, 0.0981, 0.2456, 0.0981, 0.2456, 0.1097, 0.3047, 0.3716, 0.1485, 0.3903, 0.1845, 0.3903, 0.1845, 0.3716, 0.1485, 0.1426, 0.3545, 0.1097, 0.3047, 0.1097, 0.3047, 0.1426, 0.3545, 0.3266, 0.158, 0.3716, 0.1485, 0.3716, 0.1485, 0.3266, 0.158, 0.1919, 0.3876, 0.1426, 0.3545, 0.1426, 0.3545, 0.1919, 0.3876])
me_cylinder_003.use_remesh_fix_poles = True
me_cylinder_003.use_remesh_preserve_attributes = False
me_cylinder_003.use_mirror_vertex_groups = False
me_cylinder_003.update()

# ---- objects
ob_sign = bpy.data.objects.new('Sign', me_cube_001)
ob_base = bpy.data.objects.new('Base', me_cylinder_002)
ob_cover = bpy.data.objects.new('Cover', me_cylinder_003)

# ---- transforms, parenting, visibility, modifiers, constraints
ob_sign.parent = ob_cover
ob_sign.location = (0.03881, 0.0, 0.0)
ob_sign.lineart.crease_threshold = 0.0
ob_base.location = (0.0, 0.0, 0.0)
ob_base.lineart.crease_threshold = 0.0
ob_cover.parent = ob_base
ob_cover.location = (0.0, -0.3465, -0.05188)
ob_cover.use_shape_key_edit_mode = True
ob_cover.lineart.crease_threshold = 0.0
_vg = ob_cover.vertex_groups.new(name='Group')
_vg = ob_cover.vertex_groups.new(name='Barrel')

# ---- collection membership
scene.collection.objects.link(ob_sign)
scene.collection.objects.link(ob_base)
scene.collection.objects.link(ob_cover)

# ---- scene / render settings (as saved in the file)
scene.frame_start = 1; scene.frame_end = 250; scene.frame_set(0)
scene.render.engine = 'BLENDER_EEVEE_NEXT'
scene.cycles.use_denoising = False
scene.cycles.samples = 128
scene.cycles.sampling_pattern = 'TABULATED_SOBOL'
scene.cycles.use_adaptive_sampling = False
scene.cycles.use_light_tree = False
scene.view_settings.view_transform = 'Filmic'
bpy.context.view_layer.update()

# ---- added for rendering (the .blend has no active camera and no usable light): camera, sun
cam_auto = bpy.data.cameras.new('AutoCamera')
cam_auto.lens = 50.0
cam_auto.sensor_width = 36.0
cam_auto.clip_end = 1000.0
ob_auto_camera = bpy.data.objects.new('AutoCamera', cam_auto)
scene.collection.objects.link(ob_auto_camera)
ob_auto_camera.location = (1.99043, -2.2467, 1.78467)
ob_auto_camera.rotation_euler = (1.09748, -7.21219e-08, 0.694738)
scene.camera = ob_auto_camera
light_auto_sun = bpy.data.lights.new('AutoSun', 'SUN')
light_auto_sun.energy = 3.0
light_auto_sun.angle = 0.0523599
ob_auto_sun = bpy.data.objects.new('AutoSun', light_auto_sun)
scene.collection.objects.link(ob_auto_sun)
ob_auto_sun.rotation_euler = (0.872665, 0.174533, 0.523599)
bpy.context.view_layer.update()
